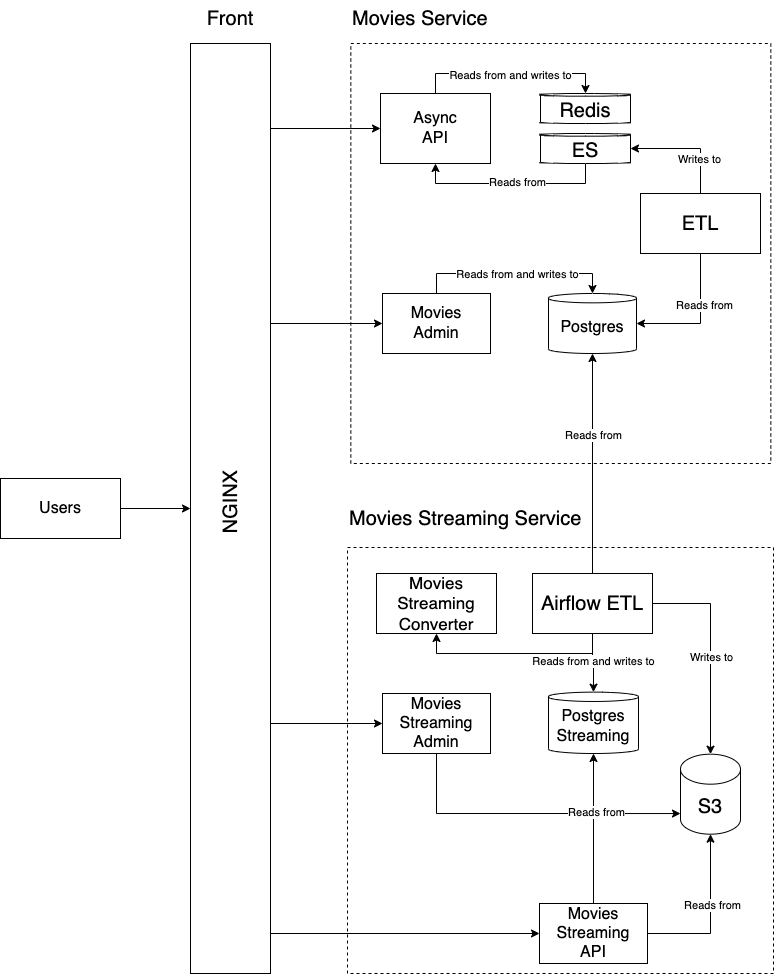

The diagram above was exported from draw.io. Its source (the exported page's mxGraphModel, read from the mxfile embedded in the PNG):
<mxGraphModel dx="645" dy="452" grid="1" gridSize="10" guides="1" tooltips="1" connect="1" arrows="1" fold="1" page="1" pageScale="1" pageWidth="827" pageHeight="1169" background="#ffffff" math="0" shadow="0">
  <root>
    <mxCell id="0" />
    <mxCell id="1" parent="0" />
    <mxCell id="BfVSFISK5LA5vTMUNYW0-1" value="" style="whiteSpace=wrap;html=1;aspect=fixed;fillColor=none;dashed=1;" parent="1" vertex="1">
      <mxGeometry x="400.32" y="80" width="420" height="420" as="geometry" />
    </mxCell>
    <mxCell id="BfVSFISK5LA5vTMUNYW0-2" value="" style="whiteSpace=wrap;html=1;aspect=fixed;dashed=1;fillColor=none;" parent="1" vertex="1">
      <mxGeometry x="397" y="584" width="426" height="426" as="geometry" />
    </mxCell>
    <mxCell id="BfVSFISK5LA5vTMUNYW0-3" value="&lt;font style=&quot;font-size: 20px&quot;&gt;Movies Streaming Service&lt;/font&gt;" style="text;html=1;strokeColor=none;fillColor=none;align=left;verticalAlign=middle;whiteSpace=wrap;rounded=0;" parent="1" vertex="1">
      <mxGeometry x="397" y="540" width="240" height="30" as="geometry" />
    </mxCell>
    <mxCell id="BfVSFISK5LA5vTMUNYW0-5" value="&lt;font style=&quot;font-size: 20px&quot;&gt;Movies Service&lt;/font&gt;" style="text;html=1;strokeColor=none;fillColor=none;align=left;verticalAlign=middle;whiteSpace=wrap;rounded=0;strokeWidth=7;" parent="1" vertex="1">
      <mxGeometry x="400" y="40" width="230" height="30" as="geometry" />
    </mxCell>
    <mxCell id="BfVSFISK5LA5vTMUNYW0-6" value="" style="rounded=0;whiteSpace=wrap;html=1;" parent="1" vertex="1">
      <mxGeometry x="240" y="80" width="80" height="930" as="geometry" />
    </mxCell>
    <mxCell id="BfVSFISK5LA5vTMUNYW0-9" value="&lt;font style=&quot;font-size: 20px&quot;&gt;NGINX&lt;/font&gt;" style="text;html=1;strokeColor=none;fillColor=none;align=center;verticalAlign=middle;whiteSpace=wrap;rounded=0;rotation=-90;" parent="1" vertex="1">
      <mxGeometry x="-163.75" y="513.75" width="887.5" height="50" as="geometry" />
    </mxCell>
    <mxCell id="BfVSFISK5LA5vTMUNYW0-12" value="" style="edgeStyle=orthogonalEdgeStyle;rounded=0;orthogonalLoop=1;jettySize=auto;html=1;fontSize=16;" parent="1" source="BfVSFISK5LA5vTMUNYW0-10" target="BfVSFISK5LA5vTMUNYW0-6" edge="1">
      <mxGeometry relative="1" as="geometry" />
    </mxCell>
    <mxCell id="BfVSFISK5LA5vTMUNYW0-10" value="Users" style="rounded=0;whiteSpace=wrap;html=1;fontSize=16;strokeWidth=1;strokeColor=default;" parent="1" vertex="1">
      <mxGeometry x="50" y="515" width="120" height="60" as="geometry" />
    </mxCell>
    <mxCell id="BfVSFISK5LA5vTMUNYW0-85" style="edgeStyle=orthogonalEdgeStyle;rounded=0;orthogonalLoop=1;jettySize=auto;html=1;exitX=0.5;exitY=0;exitDx=0;exitDy=0;entryX=0.5;entryY=0;entryDx=0;entryDy=0;entryPerimeter=0;fontSize=20;" parent="1" source="BfVSFISK5LA5vTMUNYW0-13" target="BfVSFISK5LA5vTMUNYW0-19" edge="1">
      <mxGeometry relative="1" as="geometry" />
    </mxCell>
    <mxCell id="BfVSFISK5LA5vTMUNYW0-103" value="Reads from and writes to" style="edgeLabel;html=1;align=center;verticalAlign=middle;resizable=0;points=[];fontSize=11;" parent="BfVSFISK5LA5vTMUNYW0-85" vertex="1" connectable="0">
      <mxGeometry x="-0.1667" relative="1" as="geometry">
        <mxPoint x="18" as="offset" />
      </mxGeometry>
    </mxCell>
    <mxCell id="BfVSFISK5LA5vTMUNYW0-13" value="Movies&lt;br&gt;Admin" style="rounded=0;whiteSpace=wrap;html=1;fontSize=16;strokeColor=default;strokeWidth=1;" parent="1" vertex="1">
      <mxGeometry x="432" y="330" width="108" height="60" as="geometry" />
    </mxCell>
    <mxCell id="BfVSFISK5LA5vTMUNYW0-97" style="edgeStyle=orthogonalEdgeStyle;rounded=0;orthogonalLoop=1;jettySize=auto;html=1;exitX=0.5;exitY=0;exitDx=0;exitDy=0;entryX=0.5;entryY=0;entryDx=0;entryDy=0;entryPerimeter=0;fontSize=20;" parent="1" source="BfVSFISK5LA5vTMUNYW0-14" target="BfVSFISK5LA5vTMUNYW0-30" edge="1">
      <mxGeometry relative="1" as="geometry" />
    </mxCell>
    <mxCell id="BfVSFISK5LA5vTMUNYW0-98" value="&lt;div&gt;&lt;span style=&quot;font-size: 11px&quot;&gt;Reads from and &lt;/span&gt;&lt;span style=&quot;font-size: 11px&quot;&gt;writes to&lt;/span&gt;&lt;/div&gt;" style="edgeLabel;html=1;align=center;verticalAlign=middle;resizable=0;points=[];fontSize=20;" parent="BfVSFISK5LA5vTMUNYW0-97" vertex="1" connectable="0">
      <mxGeometry x="-0.1667" y="2" relative="1" as="geometry">
        <mxPoint x="15" as="offset" />
      </mxGeometry>
    </mxCell>
    <mxCell id="BfVSFISK5LA5vTMUNYW0-14" value="Async&lt;br&gt;API" style="rounded=0;whiteSpace=wrap;html=1;fontSize=16;strokeColor=default;strokeWidth=1;" parent="1" vertex="1">
      <mxGeometry x="430" y="130" width="110" height="70" as="geometry" />
    </mxCell>
    <mxCell id="BfVSFISK5LA5vTMUNYW0-16" value="" style="endArrow=classic;html=1;rounded=0;fontSize=16;entryX=0;entryY=0.5;entryDx=0;entryDy=0;" parent="1" target="BfVSFISK5LA5vTMUNYW0-13" edge="1">
      <mxGeometry width="50" height="50" relative="1" as="geometry">
        <mxPoint x="320" y="360" as="sourcePoint" />
        <mxPoint x="810.32" y="670" as="targetPoint" />
      </mxGeometry>
    </mxCell>
    <mxCell id="BfVSFISK5LA5vTMUNYW0-17" value="" style="endArrow=classic;html=1;rounded=0;fontSize=16;entryX=0;entryY=0.5;entryDx=0;entryDy=0;" parent="1" target="BfVSFISK5LA5vTMUNYW0-14" edge="1">
      <mxGeometry width="50" height="50" relative="1" as="geometry">
        <mxPoint x="320" y="165" as="sourcePoint" />
        <mxPoint x="418.3200000000002" y="169.59000000000003" as="targetPoint" />
      </mxGeometry>
    </mxCell>
    <mxCell id="BfVSFISK5LA5vTMUNYW0-19" value="Postgres" style="shape=cylinder3;whiteSpace=wrap;html=1;boundedLbl=1;backgroundOutline=1;size=4.666666666666799;fontSize=16;strokeColor=default;strokeWidth=1;fillColor=default;" parent="1" vertex="1">
      <mxGeometry x="598" y="330" width="88" height="60" as="geometry" />
    </mxCell>
    <mxCell id="BfVSFISK5LA5vTMUNYW0-78" style="edgeStyle=orthogonalEdgeStyle;rounded=0;orthogonalLoop=1;jettySize=auto;html=1;exitX=0.5;exitY=1;exitDx=0;exitDy=0;exitPerimeter=0;entryX=0.5;entryY=1;entryDx=0;entryDy=0;fontSize=20;" parent="1" source="BfVSFISK5LA5vTMUNYW0-29" target="BfVSFISK5LA5vTMUNYW0-14" edge="1">
      <mxGeometry relative="1" as="geometry" />
    </mxCell>
    <mxCell id="BfVSFISK5LA5vTMUNYW0-99" value="Reads from" style="edgeLabel;html=1;align=center;verticalAlign=middle;resizable=0;points=[];fontSize=11;" parent="BfVSFISK5LA5vTMUNYW0-78" vertex="1" connectable="0">
      <mxGeometry x="0.1684" y="-2" relative="1" as="geometry">
        <mxPoint x="22" as="offset" />
      </mxGeometry>
    </mxCell>
    <mxCell id="BfVSFISK5LA5vTMUNYW0-29" value="ES" style="shape=cylinder3;whiteSpace=wrap;html=1;boundedLbl=1;backgroundOutline=1;size=1.3333333333333428;fontSize=20;strokeColor=default;strokeWidth=1;fillColor=default;" parent="1" vertex="1">
      <mxGeometry x="590" y="170" width="90" height="30" as="geometry" />
    </mxCell>
    <mxCell id="BfVSFISK5LA5vTMUNYW0-30" value="&lt;font style=&quot;font-size: 20px&quot;&gt;Redis&lt;/font&gt;" style="shape=cylinder3;whiteSpace=wrap;html=1;boundedLbl=1;backgroundOutline=1;size=1.3333333333333428;fontSize=20;strokeColor=default;strokeWidth=1;fillColor=default;" parent="1" vertex="1">
      <mxGeometry x="590" y="130" width="90" height="30" as="geometry" />
    </mxCell>
    <mxCell id="BfVSFISK5LA5vTMUNYW0-79" style="edgeStyle=orthogonalEdgeStyle;rounded=0;orthogonalLoop=1;jettySize=auto;html=1;exitX=0.5;exitY=0;exitDx=0;exitDy=0;entryX=1;entryY=0.5;entryDx=0;entryDy=0;entryPerimeter=0;fontSize=20;" parent="1" source="BfVSFISK5LA5vTMUNYW0-40" target="BfVSFISK5LA5vTMUNYW0-29" edge="1">
      <mxGeometry relative="1" as="geometry" />
    </mxCell>
    <mxCell id="BfVSFISK5LA5vTMUNYW0-100" value="Writes to" style="edgeLabel;html=1;align=center;verticalAlign=middle;resizable=0;points=[];fontSize=11;" parent="BfVSFISK5LA5vTMUNYW0-79" vertex="1" connectable="0">
      <mxGeometry x="-0.3913" y="2" relative="1" as="geometry">
        <mxPoint as="offset" />
      </mxGeometry>
    </mxCell>
    <mxCell id="BfVSFISK5LA5vTMUNYW0-101" style="edgeStyle=orthogonalEdgeStyle;rounded=0;orthogonalLoop=1;jettySize=auto;html=1;exitX=0.5;exitY=1;exitDx=0;exitDy=0;entryX=1;entryY=0.5;entryDx=0;entryDy=0;entryPerimeter=0;fontSize=11;" parent="1" source="BfVSFISK5LA5vTMUNYW0-40" target="BfVSFISK5LA5vTMUNYW0-19" edge="1">
      <mxGeometry relative="1" as="geometry" />
    </mxCell>
    <mxCell id="BfVSFISK5LA5vTMUNYW0-102" value="Reads from" style="edgeLabel;html=1;align=center;verticalAlign=middle;resizable=0;points=[];fontSize=11;" parent="BfVSFISK5LA5vTMUNYW0-101" vertex="1" connectable="0">
      <mxGeometry x="-0.24" y="3" relative="1" as="geometry">
        <mxPoint as="offset" />
      </mxGeometry>
    </mxCell>
    <mxCell id="BfVSFISK5LA5vTMUNYW0-40" value="ETL" style="rounded=0;whiteSpace=wrap;html=1;fontSize=20;strokeColor=default;strokeWidth=1;fillColor=default;" parent="1" vertex="1">
      <mxGeometry x="690" y="230" width="120" height="60" as="geometry" />
    </mxCell>
    <mxCell id="BfVSFISK5LA5vTMUNYW0-113" style="edgeStyle=orthogonalEdgeStyle;rounded=0;orthogonalLoop=1;jettySize=auto;html=1;exitX=0.5;exitY=1;exitDx=0;exitDy=0;entryX=0;entryY=0.742;entryDx=0;entryDy=0;entryPerimeter=0;fontSize=11;" parent="1" source="BfVSFISK5LA5vTMUNYW0-49" target="BfVSFISK5LA5vTMUNYW0-61" edge="1">
      <mxGeometry relative="1" as="geometry">
        <Array as="points">
          <mxPoint x="486" y="850" />
        </Array>
      </mxGeometry>
    </mxCell>
    <mxCell id="BfVSFISK5LA5vTMUNYW0-49" value="Movies Streaming&lt;br&gt;Admin" style="rounded=0;whiteSpace=wrap;html=1;fontSize=16;strokeColor=default;strokeWidth=1;" parent="1" vertex="1">
      <mxGeometry x="432" y="730" width="108" height="60" as="geometry" />
    </mxCell>
    <mxCell id="BfVSFISK5LA5vTMUNYW0-50" value="" style="endArrow=classic;html=1;rounded=0;fontSize=16;entryX=0;entryY=0.5;entryDx=0;entryDy=0;" parent="1" target="BfVSFISK5LA5vTMUNYW0-49" edge="1">
      <mxGeometry width="50" height="50" relative="1" as="geometry">
        <mxPoint x="319.9999999999998" y="760" as="sourcePoint" />
        <mxPoint x="810.32" y="1070" as="targetPoint" />
      </mxGeometry>
    </mxCell>
    <mxCell id="BfVSFISK5LA5vTMUNYW0-52" value="Postgres Streaming" style="shape=cylinder3;whiteSpace=wrap;html=1;boundedLbl=1;backgroundOutline=1;size=4.666666666666799;fontSize=16;strokeColor=default;strokeWidth=1;fillColor=default;" parent="1" vertex="1">
      <mxGeometry x="598" y="728.64" width="90" height="61.36" as="geometry" />
    </mxCell>
    <mxCell id="BfVSFISK5LA5vTMUNYW0-88" style="edgeStyle=orthogonalEdgeStyle;rounded=0;orthogonalLoop=1;jettySize=auto;html=1;exitX=1;exitY=0.5;exitDx=0;exitDy=0;fontSize=20;" parent="1" source="BfVSFISK5LA5vTMUNYW0-53" target="BfVSFISK5LA5vTMUNYW0-61" edge="1">
      <mxGeometry relative="1" as="geometry" />
    </mxCell>
    <mxCell id="BfVSFISK5LA5vTMUNYW0-108" value="Writes to" style="edgeLabel;html=1;align=center;verticalAlign=middle;resizable=0;points=[];fontSize=11;" parent="BfVSFISK5LA5vTMUNYW0-88" vertex="1" connectable="0">
      <mxGeometry x="0.0638" relative="1" as="geometry">
        <mxPoint as="offset" />
      </mxGeometry>
    </mxCell>
    <mxCell id="BfVSFISK5LA5vTMUNYW0-89" style="edgeStyle=orthogonalEdgeStyle;rounded=0;orthogonalLoop=1;jettySize=auto;html=1;exitX=0.5;exitY=1;exitDx=0;exitDy=0;entryX=0.5;entryY=0;entryDx=0;entryDy=0;entryPerimeter=0;fontSize=20;" parent="1" source="BfVSFISK5LA5vTMUNYW0-53" target="BfVSFISK5LA5vTMUNYW0-52" edge="1">
      <mxGeometry relative="1" as="geometry" />
    </mxCell>
    <mxCell id="BfVSFISK5LA5vTMUNYW0-106" value="Reads from and writes to" style="edgeLabel;html=1;align=center;verticalAlign=middle;resizable=0;points=[];fontSize=11;" parent="BfVSFISK5LA5vTMUNYW0-89" vertex="1" connectable="0">
      <mxGeometry x="-0.1077" relative="1" as="geometry">
        <mxPoint as="offset" />
      </mxGeometry>
    </mxCell>
    <mxCell id="BfVSFISK5LA5vTMUNYW0-104" style="edgeStyle=orthogonalEdgeStyle;rounded=0;orthogonalLoop=1;jettySize=auto;html=1;exitX=0.5;exitY=0;exitDx=0;exitDy=0;entryX=0.5;entryY=1;entryDx=0;entryDy=0;entryPerimeter=0;fontSize=11;" parent="1" source="BfVSFISK5LA5vTMUNYW0-53" target="BfVSFISK5LA5vTMUNYW0-19" edge="1">
      <mxGeometry relative="1" as="geometry" />
    </mxCell>
    <mxCell id="BfVSFISK5LA5vTMUNYW0-105" value="Reads from" style="edgeLabel;html=1;align=center;verticalAlign=middle;resizable=0;points=[];fontSize=11;" parent="BfVSFISK5LA5vTMUNYW0-104" vertex="1" connectable="0">
      <mxGeometry x="0.2636" relative="1" as="geometry">
        <mxPoint as="offset" />
      </mxGeometry>
    </mxCell>
    <mxCell id="BfVSFISK5LA5vTMUNYW0-118" style="edgeStyle=orthogonalEdgeStyle;rounded=0;orthogonalLoop=1;jettySize=auto;html=1;exitX=0.5;exitY=1;exitDx=0;exitDy=0;entryX=0.5;entryY=1;entryDx=0;entryDy=0;fontSize=17;" parent="1" source="BfVSFISK5LA5vTMUNYW0-53" target="BfVSFISK5LA5vTMUNYW0-116" edge="1">
      <mxGeometry relative="1" as="geometry" />
    </mxCell>
    <mxCell id="BfVSFISK5LA5vTMUNYW0-53" value="Airflow ETL" style="rounded=0;whiteSpace=wrap;html=1;fontSize=20;strokeColor=default;strokeWidth=1;fillColor=default;" parent="1" vertex="1">
      <mxGeometry x="582" y="610" width="120" height="60" as="geometry" />
    </mxCell>
    <mxCell id="BfVSFISK5LA5vTMUNYW0-109" style="edgeStyle=orthogonalEdgeStyle;rounded=0;orthogonalLoop=1;jettySize=auto;html=1;exitX=0.5;exitY=0;exitDx=0;exitDy=0;entryX=0.5;entryY=1;entryDx=0;entryDy=0;entryPerimeter=0;fontSize=11;" parent="1" source="BfVSFISK5LA5vTMUNYW0-56" target="BfVSFISK5LA5vTMUNYW0-52" edge="1">
      <mxGeometry relative="1" as="geometry" />
    </mxCell>
    <mxCell id="BfVSFISK5LA5vTMUNYW0-110" value="Reads from" style="edgeLabel;html=1;align=center;verticalAlign=middle;resizable=0;points=[];fontSize=11;" parent="BfVSFISK5LA5vTMUNYW0-109" vertex="1" connectable="0">
      <mxGeometry x="0.2267" y="-2" relative="1" as="geometry">
        <mxPoint as="offset" />
      </mxGeometry>
    </mxCell>
    <mxCell id="BfVSFISK5LA5vTMUNYW0-111" style="edgeStyle=orthogonalEdgeStyle;rounded=0;orthogonalLoop=1;jettySize=auto;html=1;exitX=1;exitY=0.5;exitDx=0;exitDy=0;entryX=0.5;entryY=1;entryDx=0;entryDy=0;entryPerimeter=0;fontSize=11;" parent="1" source="BfVSFISK5LA5vTMUNYW0-56" target="BfVSFISK5LA5vTMUNYW0-61" edge="1">
      <mxGeometry relative="1" as="geometry" />
    </mxCell>
    <mxCell id="BfVSFISK5LA5vTMUNYW0-112" value="Reads from" style="edgeLabel;html=1;align=center;verticalAlign=middle;resizable=0;points=[];fontSize=11;" parent="BfVSFISK5LA5vTMUNYW0-111" vertex="1" connectable="0">
      <mxGeometry x="0.1336" y="-1" relative="1" as="geometry">
        <mxPoint as="offset" />
      </mxGeometry>
    </mxCell>
    <mxCell id="BfVSFISK5LA5vTMUNYW0-56" value="Movies Streaming&lt;br&gt;API" style="rounded=0;whiteSpace=wrap;html=1;fontSize=16;strokeColor=default;strokeWidth=1;" parent="1" vertex="1">
      <mxGeometry x="589" y="940" width="108" height="60" as="geometry" />
    </mxCell>
    <mxCell id="BfVSFISK5LA5vTMUNYW0-57" value="" style="endArrow=classic;html=1;rounded=0;fontSize=16;entryX=0;entryY=0.5;entryDx=0;entryDy=0;" parent="1" target="BfVSFISK5LA5vTMUNYW0-56" edge="1">
      <mxGeometry width="50" height="50" relative="1" as="geometry">
        <mxPoint x="320" y="970" as="sourcePoint" />
        <mxPoint x="810.32" y="1280" as="targetPoint" />
      </mxGeometry>
    </mxCell>
    <mxCell id="BfVSFISK5LA5vTMUNYW0-61" value="S3" style="shape=cylinder3;whiteSpace=wrap;html=1;boundedLbl=1;backgroundOutline=1;size=15;fontSize=20;strokeColor=default;strokeWidth=1;fillColor=default;" parent="1" vertex="1">
      <mxGeometry x="730" y="790.68" width="60" height="80" as="geometry" />
    </mxCell>
    <mxCell id="BfVSFISK5LA5vTMUNYW0-115" value="&lt;font style=&quot;font-size: 20px&quot;&gt;Front&lt;/font&gt;" style="text;html=1;strokeColor=none;fillColor=none;align=center;verticalAlign=middle;whiteSpace=wrap;rounded=0;strokeWidth=7;" parent="1" vertex="1">
      <mxGeometry x="240" y="40" width="80" height="30" as="geometry" />
    </mxCell>
    <mxCell id="BfVSFISK5LA5vTMUNYW0-116" value="&lt;font style=&quot;font-size: 17px&quot;&gt;Movies Streaming Converter&lt;/font&gt;" style="rounded=0;whiteSpace=wrap;html=1;fontSize=11;strokeColor=default;strokeWidth=1;fillColor=default;" parent="1" vertex="1">
      <mxGeometry x="426" y="610" width="120" height="60" as="geometry" />
    </mxCell>
  </root>
</mxGraphModel>